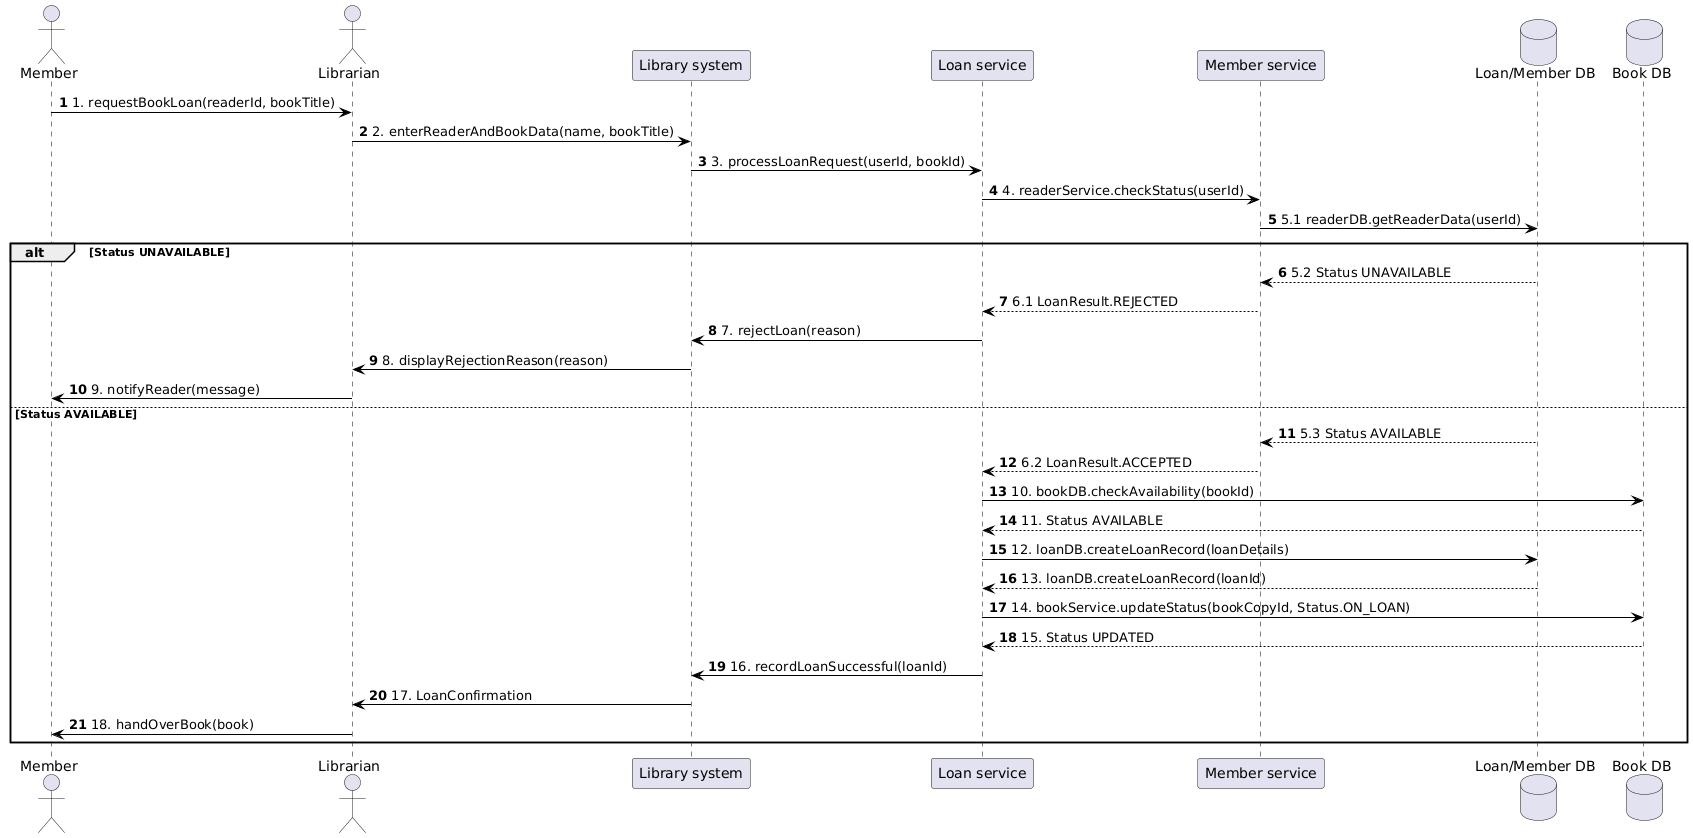

The diagram above was rendered by PlantUML. Its source (embedded in the PNG):
@startuml
' Актори
actor Member
actor Librarian

' Об'єкти та Сервіси
participant "Library system" as LS
participant "Loan service" as LNS
participant "Member service" as MS
database "Loan/Member DB" as LMDB
database "Book DB" as BDB

' Стилістика: лише повідомлення
skinparam sequence {
    LifeLineBorderColor black
    ArrowColor black
}

' Послідовність дій
autonumber

Member -> Librarian : 1. requestBookLoan(readerId, bookTitle)
Librarian -> LS : 2. enterReaderAndBookData(name, bookTitle)
LS -> LNS : 3. processLoanRequest(userId, bookId)
LNS -> MS : 4. readerService.checkStatus(userId)
MS -> LMDB : 5.1 readerDB.getReaderData(userId)

' Альтернативний фрагмент (alt)
alt Status UNAVAILABLE
    LMDB --> MS : 5.2 Status UNAVAILABLE
    MS --> LNS : 6.1 LoanResult.REJECTED
    LNS -> LS : 7. rejectLoan(reason)
    LS -> Librarian : 8. displayRejectionReason(reason)
    Librarian -> Member : 9. notifyReader(message)

else Status AVAILABLE
    LMDB --> MS : 5.3 Status AVAILABLE
    MS --> LNS : 6.2 LoanResult.ACCEPTED
    
    ' Перевірка доступності книги
    LNS -> BDB : 10. bookDB.checkAvailability(bookId)
    BDB --> LNS : 11. Status AVAILABLE
    
    ' Створення записів та оновлення статусу
    LNS -> LMDB : 12. loanDB.createLoanRecord(loanDetails)
    LMDB --> LNS : 13. loanDB.createLoanRecord(loanId)

    LNS -> BDB : 14. bookService.updateStatus(bookCopyId, Status.ON_LOAN)
    BDB --> LNS : 15. Status UPDATED
    
    LNS -> LS : 16. recordLoanSuccessful(loanId)
    LS -> Librarian : 17. LoanConfirmation
    Librarian -> Member : 18. handOverBook(book)
end
@enduml